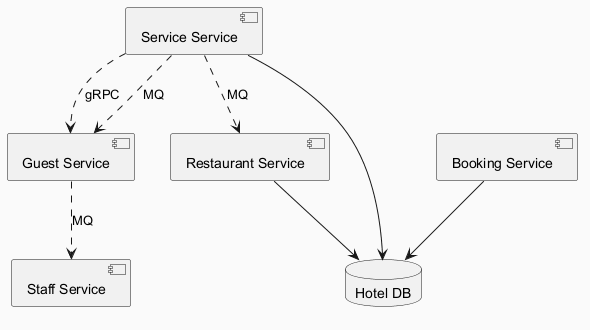

The diagram above was rendered by PlantUML. Its source (embedded in the PNG):
@startuml
skinparam backgroundColor #FAFAFA
skinparam classBackgroundColor #FFF3E0
skinparam classBorderColor #E65100
component "Booking Service" as C_BookingService
component "Guest Service" as C_GuestService
component "Staff Service" as C_StaffService
component "Service Service" as C_ServiceService
component "Restaurant Service" as C_RestaurantService
database "Hotel DB" as DB_hotel
C_BookingService --> DB_hotel
C_ServiceService --> DB_hotel
C_RestaurantService --> DB_hotel
C_ServiceService ..> C_GuestService : gRPC
C_ServiceService ..> C_RestaurantService : MQ
C_GuestService ..> C_StaffService : MQ
C_ServiceService ..> C_GuestService : MQ
@enduml